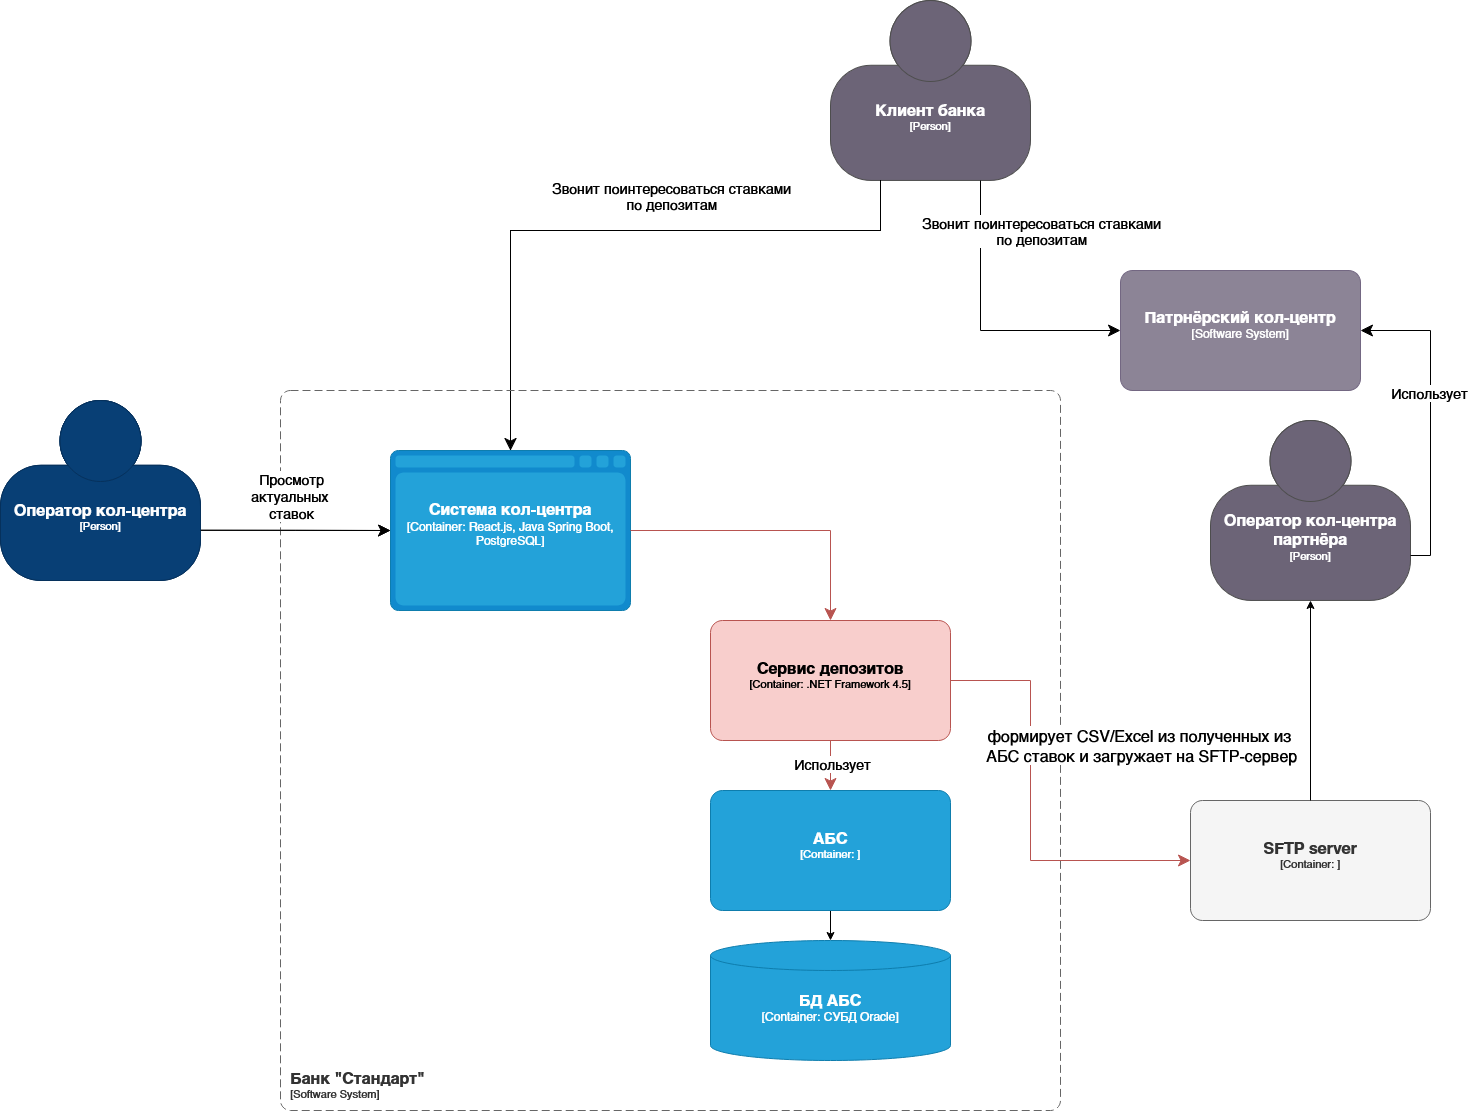

The diagram above was exported from draw.io. Its source (the exported page's mxGraphModel, read from the mxfile embedded in the PNG):
<mxGraphModel dx="1733" dy="913" grid="1" gridSize="10" guides="1" tooltips="1" connect="1" arrows="1" fold="1" page="1" pageScale="1" pageWidth="1169" pageHeight="827" math="0" shadow="0">
  <root>
    <mxCell id="k1b-A0zAOGyue8Y8trFp-0" />
    <mxCell id="k1b-A0zAOGyue8Y8trFp-1" parent="k1b-A0zAOGyue8Y8trFp-0" />
    <object placeholders="1" c4Name="Оператор кол-центра" c4Type="Person" c4Description="" label="&lt;font style=&quot;font-size: 16px&quot;&gt;&lt;b&gt;%c4Name%&lt;/b&gt;&lt;/font&gt;&lt;div&gt;[%c4Type%]&lt;/div&gt;&lt;br&gt;&lt;div&gt;&lt;font style=&quot;font-size: 11px&quot;&gt;&lt;font color=&quot;#cccccc&quot;&gt;%c4Description%&lt;/font&gt;&lt;/div&gt;" id="k1b-A0zAOGyue8Y8trFp-23">
      <mxCell style="html=1;fontSize=11;dashed=0;whiteSpace=wrap;fillColor=#083F75;strokeColor=#06315C;fontColor=#ffffff;shape=mxgraph.c4.person2;align=center;metaEdit=1;points=[[0.5,0,0],[1,0.5,0],[1,0.75,0],[0.75,1,0],[0.5,1,0],[0.25,1,0],[0,0.75,0],[0,0.5,0]];resizable=0;" parent="k1b-A0zAOGyue8Y8trFp-1" vertex="1">
        <mxGeometry x="200" y="450" width="200" height="180" as="geometry" />
      </mxCell>
    </object>
    <mxCell id="k1b-A0zAOGyue8Y8trFp-26" style="edgeStyle=orthogonalEdgeStyle;rounded=0;orthogonalLoop=1;jettySize=auto;html=1;entryX=0;entryY=0.5;entryDx=0;entryDy=0;entryPerimeter=0;endArrow=open;endFill=0;startSize=10;endSize=10;exitX=1.001;exitY=0.721;exitDx=0;exitDy=0;exitPerimeter=0;" parent="k1b-A0zAOGyue8Y8trFp-1" source="k1b-A0zAOGyue8Y8trFp-23" edge="1">
      <mxGeometry relative="1" as="geometry">
        <mxPoint x="520" y="480" as="sourcePoint" />
        <mxPoint x="590" y="580" as="targetPoint" />
      </mxGeometry>
    </mxCell>
    <object placeholders="1" c4Name="Оператор кол-центра&#10;партнёра" c4Type="Person" c4Description="" label="&lt;font style=&quot;font-size: 16px&quot;&gt;&lt;b&gt;%c4Name%&lt;/b&gt;&lt;/font&gt;&lt;div&gt;[%c4Type%]&lt;/div&gt;&lt;br&gt;&lt;div&gt;&lt;font style=&quot;font-size: 11px&quot;&gt;&lt;font color=&quot;#cccccc&quot;&gt;%c4Description%&lt;/font&gt;&lt;/div&gt;" id="eXBL8F_lGpwWcQTb-x67-0">
      <mxCell style="html=1;fontSize=11;dashed=0;whiteSpace=wrap;fillColor=#6C6477;strokeColor=#4D4D4D;fontColor=#ffffff;shape=mxgraph.c4.person2;align=center;metaEdit=1;points=[[0.5,0,0],[1,0.5,0],[1,0.75,0],[0.75,1,0],[0.5,1,0],[0.25,1,0],[0,0.75,0],[0,0.5,0]];resizable=0;verticalAlign=middle;fontFamily=Helvetica;" parent="k1b-A0zAOGyue8Y8trFp-1" vertex="1">
        <mxGeometry x="1410" y="470" width="200" height="180" as="geometry" />
      </mxCell>
    </object>
    <object placeholders="1" c4Name="Патрнёрский кол-центр" c4Type="Software System" c4Description="" label="&lt;font style=&quot;font-size: 16px&quot;&gt;&lt;b&gt;%c4Name%&lt;/b&gt;&lt;/font&gt;&lt;div&gt;[%c4Type%]&lt;/div&gt;&lt;br&gt;&lt;div&gt;&lt;font style=&quot;font-size: 11px&quot;&gt;&lt;font color=&quot;#cccccc&quot;&gt;%c4Description%&lt;/font&gt;&lt;/div&gt;" id="eXBL8F_lGpwWcQTb-x67-1">
      <mxCell style="rounded=1;whiteSpace=wrap;html=1;labelBackgroundColor=none;fillColor=#8C8496;fontColor=#ffffff;align=center;arcSize=10;strokeColor=#736782;metaEdit=1;resizable=0;points=[[0.25,0,0],[0.5,0,0],[0.75,0,0],[1,0.25,0],[1,0.5,0],[1,0.75,0],[0.75,1,0],[0.5,1,0],[0.25,1,0],[0,0.75,0],[0,0.5,0],[0,0.25,0]];" parent="k1b-A0zAOGyue8Y8trFp-1" vertex="1">
        <mxGeometry x="1320" y="320" width="240" height="120" as="geometry" />
      </mxCell>
    </object>
    <object placeholders="1" c4Name="Клиент банка" c4Type="Person" c4Description="" label="&lt;font style=&quot;font-size: 16px&quot;&gt;&lt;b&gt;%c4Name%&lt;/b&gt;&lt;/font&gt;&lt;div&gt;[%c4Type%]&lt;/div&gt;&lt;br&gt;&lt;div&gt;&lt;font style=&quot;font-size: 11px&quot;&gt;&lt;font color=&quot;#cccccc&quot;&gt;%c4Description%&lt;/font&gt;&lt;/div&gt;" id="YWDy0L4YQr8OX7sUTcbT-0">
      <mxCell style="html=1;fontSize=11;dashed=0;whiteSpace=wrap;fillColor=#6C6477;strokeColor=#4D4D4D;fontColor=#ffffff;shape=mxgraph.c4.person2;align=center;metaEdit=1;points=[[0.5,0,0],[1,0.5,0],[1,0.75,0],[0.75,1,0],[0.5,1,0],[0.25,1,0],[0,0.75,0],[0,0.5,0]];resizable=0;" parent="k1b-A0zAOGyue8Y8trFp-1" vertex="1">
        <mxGeometry x="1030" y="50" width="200" height="180" as="geometry" />
      </mxCell>
    </object>
    <mxCell id="YWDy0L4YQr8OX7sUTcbT-1" style="edgeStyle=orthogonalEdgeStyle;rounded=0;orthogonalLoop=1;jettySize=auto;html=1;endArrow=classic;endFill=1;startSize=10;endSize=10;exitX=0.25;exitY=1;exitDx=0;exitDy=0;exitPerimeter=0;" parent="k1b-A0zAOGyue8Y8trFp-1" source="YWDy0L4YQr8OX7sUTcbT-0" target="YWDy0L4YQr8OX7sUTcbT-4" edge="1">
      <mxGeometry relative="1" as="geometry">
        <mxPoint x="710" y="210" as="targetPoint" />
        <Array as="points">
          <mxPoint x="1080" y="280" />
          <mxPoint x="710" y="280" />
        </Array>
      </mxGeometry>
    </mxCell>
    <mxCell id="YWDy0L4YQr8OX7sUTcbT-2" value="&lt;span style=&quot;font-size: 14px;&quot;&gt;Звонит поинтересоваться ставками&lt;br&gt;по депозитам&lt;/span&gt;" style="edgeLabel;html=1;align=center;verticalAlign=middle;resizable=0;points=[];" parent="YWDy0L4YQr8OX7sUTcbT-1" connectable="0" vertex="1">
      <mxGeometry x="0.0213" y="4" relative="1" as="geometry">
        <mxPoint x="67" y="-39" as="offset" />
      </mxGeometry>
    </mxCell>
    <object placeholders="1" c4Name="Банк &quot;Стандарт&quot;" c4Type="SystemScopeBoundary" c4Application="Software System" label="&lt;font style=&quot;font-size: 16px&quot;&gt;&lt;b&gt;&lt;div style=&quot;text-align: left&quot;&gt;%c4Name%&lt;/div&gt;&lt;/b&gt;&lt;/font&gt;&lt;div style=&quot;text-align: left&quot;&gt;[%c4Application%]&lt;/div&gt;" id="YWDy0L4YQr8OX7sUTcbT-3">
      <mxCell style="rounded=1;fontSize=11;whiteSpace=wrap;html=1;dashed=1;arcSize=20;fillColor=none;strokeColor=#666666;fontColor=#333333;labelBackgroundColor=none;align=left;verticalAlign=bottom;labelBorderColor=none;spacingTop=0;spacing=10;dashPattern=8 4;metaEdit=1;rotatable=0;perimeter=rectanglePerimeter;noLabel=0;labelPadding=0;allowArrows=0;connectable=0;expand=0;recursiveResize=0;editable=1;pointerEvents=0;absoluteArcSize=1;points=[[0.25,0,0],[0.5,0,0],[0.75,0,0],[1,0.25,0],[1,0.5,0],[1,0.75,0],[0.75,1,0],[0.5,1,0],[0.25,1,0],[0,0.75,0],[0,0.5,0],[0,0.25,0]];" parent="k1b-A0zAOGyue8Y8trFp-1" vertex="1">
        <mxGeometry x="480" y="440" width="780" height="720" as="geometry" />
      </mxCell>
    </object>
    <object placeholders="1" c4Name="Система кол-центра" c4Type="Container" c4Technology="React.js, Java Spring Boot, PostgreSQL" c4Description="" label="&lt;font style=&quot;font-size: 16px&quot;&gt;&lt;b&gt;%c4Name%&lt;/b&gt;&lt;/font&gt;&lt;div&gt;[%c4Type%:&amp;nbsp;%c4Technology%]&lt;/div&gt;&lt;br&gt;&lt;div&gt;&lt;font style=&quot;font-size: 11px&quot;&gt;&lt;font color=&quot;#E6E6E6&quot;&gt;%c4Description%&lt;/font&gt;&lt;/div&gt;" id="YWDy0L4YQr8OX7sUTcbT-4">
      <mxCell style="shape=mxgraph.c4.webBrowserContainer2;whiteSpace=wrap;html=1;boundedLbl=1;rounded=0;labelBackgroundColor=none;strokeColor=#118ACD;fillColor=#23A2D9;strokeColor=#118ACD;strokeColor2=#0E7DAD;fontSize=12;fontColor=#ffffff;align=center;metaEdit=1;points=[[0.5,0,0],[1,0.25,0],[1,0.5,0],[1,0.75,0],[0.5,1,0],[0,0.75,0],[0,0.5,0],[0,0.25,0]];resizable=0;" parent="k1b-A0zAOGyue8Y8trFp-1" vertex="1">
        <mxGeometry x="590" y="500" width="240" height="160" as="geometry" />
      </mxCell>
    </object>
    <object placeholders="1" c4Name="Оператор кол-центра" c4Type="Person" c4Description="" label="&lt;font style=&quot;font-size: 16px&quot;&gt;&lt;b&gt;%c4Name%&lt;/b&gt;&lt;/font&gt;&lt;div&gt;[%c4Type%]&lt;/div&gt;&lt;br&gt;&lt;div&gt;&lt;font style=&quot;font-size: 11px&quot;&gt;&lt;font color=&quot;#cccccc&quot;&gt;%c4Description%&lt;/font&gt;&lt;/div&gt;" id="YWDy0L4YQr8OX7sUTcbT-8">
      <mxCell style="html=1;fontSize=11;dashed=0;whiteSpace=wrap;fillColor=#083F75;strokeColor=#06315C;fontColor=#ffffff;shape=mxgraph.c4.person2;align=center;metaEdit=1;points=[[0.5,0,0],[1,0.5,0],[1,0.75,0],[0.75,1,0],[0.5,1,0],[0.25,1,0],[0,0.75,0],[0,0.5,0]];resizable=0;" parent="k1b-A0zAOGyue8Y8trFp-1" vertex="1">
        <mxGeometry x="200" y="450" width="200" height="180" as="geometry" />
      </mxCell>
    </object>
    <mxCell id="YWDy0L4YQr8OX7sUTcbT-9" style="edgeStyle=orthogonalEdgeStyle;rounded=0;orthogonalLoop=1;jettySize=auto;html=1;entryX=0;entryY=0.5;entryDx=0;entryDy=0;entryPerimeter=0;endArrow=classic;endFill=1;startSize=10;endSize=10;exitX=1.001;exitY=0.721;exitDx=0;exitDy=0;exitPerimeter=0;" parent="k1b-A0zAOGyue8Y8trFp-1" source="YWDy0L4YQr8OX7sUTcbT-8" target="YWDy0L4YQr8OX7sUTcbT-4" edge="1">
      <mxGeometry relative="1" as="geometry">
        <mxPoint x="520" y="480" as="sourcePoint" />
        <mxPoint x="520" y="640" as="targetPoint" />
      </mxGeometry>
    </mxCell>
    <mxCell id="YWDy0L4YQr8OX7sUTcbT-10" value="&lt;span style=&quot;font-size: 14px;&quot;&gt;Просмотр&lt;br&gt;актуальных&amp;nbsp;&lt;br&gt;ставок&lt;/span&gt;" style="edgeLabel;html=1;align=center;verticalAlign=middle;resizable=0;points=[];" parent="YWDy0L4YQr8OX7sUTcbT-9" connectable="0" vertex="1">
      <mxGeometry x="-0.0465" y="2" relative="1" as="geometry">
        <mxPoint y="-33" as="offset" />
      </mxGeometry>
    </mxCell>
    <object placeholders="1" c4Name="Сервис депозитов" c4Type="Container" c4Technology=".NET Framework 4.5" c4Description="" label="&lt;font style=&quot;font-size: 16px&quot;&gt;&lt;b&gt;%c4Name%&lt;/b&gt;&lt;/font&gt;&lt;div&gt;[%c4Type%: %c4Technology%]&lt;/div&gt;&lt;br&gt;&lt;div&gt;&lt;font style=&quot;font-size: 11px&quot;&gt;&lt;font color=&quot;#E6E6E6&quot;&gt;%c4Description%&lt;/font&gt;&lt;/div&gt;" id="YWDy0L4YQr8OX7sUTcbT-11">
      <mxCell style="rounded=1;whiteSpace=wrap;html=1;fontSize=11;labelBackgroundColor=none;fillColor=#f8cecc;align=center;arcSize=10;strokeColor=#b85450;metaEdit=1;resizable=0;points=[[0.25,0,0],[0.5,0,0],[0.75,0,0],[1,0.25,0],[1,0.5,0],[1,0.75,0],[0.75,1,0],[0.5,1,0],[0.25,1,0],[0,0.75,0],[0,0.5,0],[0,0.25,0]];" parent="k1b-A0zAOGyue8Y8trFp-1" vertex="1">
        <mxGeometry x="910" y="670" width="240" height="120" as="geometry" />
      </mxCell>
    </object>
    <mxCell id="YWDy0L4YQr8OX7sUTcbT-13" style="edgeStyle=orthogonalEdgeStyle;rounded=0;orthogonalLoop=1;jettySize=auto;html=1;endArrow=classic;endFill=1;startSize=10;endSize=10;exitX=0.5;exitY=1;exitDx=0;exitDy=0;exitPerimeter=0;fillColor=#f8cecc;strokeColor=#b85450;" parent="k1b-A0zAOGyue8Y8trFp-1" source="YWDy0L4YQr8OX7sUTcbT-11" edge="1">
      <mxGeometry relative="1" as="geometry">
        <mxPoint x="609.29" y="710" as="sourcePoint" />
        <mxPoint x="1030" y="840" as="targetPoint" />
      </mxGeometry>
    </mxCell>
    <mxCell id="YWDy0L4YQr8OX7sUTcbT-14" value="&lt;span style=&quot;font-size: 14px;&quot;&gt;Использует&lt;/span&gt;" style="edgeLabel;html=1;align=center;verticalAlign=middle;resizable=0;points=[];" parent="YWDy0L4YQr8OX7sUTcbT-13" connectable="0" vertex="1">
      <mxGeometry x="-0.0949" y="1" relative="1" as="geometry">
        <mxPoint as="offset" />
      </mxGeometry>
    </mxCell>
    <mxCell id="YWDy0L4YQr8OX7sUTcbT-18" style="edgeStyle=orthogonalEdgeStyle;rounded=0;orthogonalLoop=1;jettySize=auto;html=1;endArrow=classic;endFill=1;startSize=10;endSize=10;exitX=1;exitY=0.5;exitDx=0;exitDy=0;exitPerimeter=0;fillColor=#f8cecc;strokeColor=#b85450;entryX=0;entryY=0.5;entryDx=0;entryDy=0;entryPerimeter=0;" parent="k1b-A0zAOGyue8Y8trFp-1" source="YWDy0L4YQr8OX7sUTcbT-11" target="rNqf3WSdJHarhVoboCE3-3" edge="1">
      <mxGeometry relative="1" as="geometry">
        <mxPoint x="1040" y="800" as="sourcePoint" />
        <mxPoint x="1630" y="560" as="targetPoint" />
        <Array as="points">
          <mxPoint x="1230" y="730" />
          <mxPoint x="1230" y="910" />
        </Array>
      </mxGeometry>
    </mxCell>
    <mxCell id="rNqf3WSdJHarhVoboCE3-4" value="&lt;div&gt;формирует CSV/Excel из полученных из&amp;nbsp;&lt;/div&gt;&lt;div&gt;АБС ставок и загружает на SFTP-сервер&lt;/div&gt;" style="edgeLabel;html=1;align=center;verticalAlign=middle;resizable=0;points=[];fontSize=16;" vertex="1" connectable="0" parent="YWDy0L4YQr8OX7sUTcbT-18">
      <mxGeometry x="-0.239" y="-1" relative="1" as="geometry">
        <mxPoint x="111" y="-16" as="offset" />
      </mxGeometry>
    </mxCell>
    <mxCell id="YWDy0L4YQr8OX7sUTcbT-23" style="edgeStyle=orthogonalEdgeStyle;rounded=0;orthogonalLoop=1;jettySize=auto;html=1;endArrow=classic;endFill=1;startSize=10;endSize=10;exitX=1;exitY=0.5;exitDx=0;exitDy=0;exitPerimeter=0;fillColor=#f8cecc;strokeColor=#b85450;entryX=0.5;entryY=0;entryDx=0;entryDy=0;entryPerimeter=0;" parent="k1b-A0zAOGyue8Y8trFp-1" source="YWDy0L4YQr8OX7sUTcbT-4" target="YWDy0L4YQr8OX7sUTcbT-11" edge="1">
      <mxGeometry relative="1" as="geometry">
        <mxPoint x="940" y="550" as="sourcePoint" />
        <mxPoint x="1070" y="440" as="targetPoint" />
      </mxGeometry>
    </mxCell>
    <mxCell id="YWDy0L4YQr8OX7sUTcbT-33" style="edgeStyle=orthogonalEdgeStyle;rounded=0;orthogonalLoop=1;jettySize=auto;html=1;endArrow=classic;endFill=1;startSize=10;endSize=10;exitX=0.75;exitY=1;exitDx=0;exitDy=0;exitPerimeter=0;entryX=0;entryY=0.5;entryDx=0;entryDy=0;entryPerimeter=0;" parent="k1b-A0zAOGyue8Y8trFp-1" source="YWDy0L4YQr8OX7sUTcbT-0" target="eXBL8F_lGpwWcQTb-x67-1" edge="1">
      <mxGeometry relative="1" as="geometry">
        <mxPoint x="720" y="510" as="targetPoint" />
        <mxPoint x="1340" y="220" as="sourcePoint" />
      </mxGeometry>
    </mxCell>
    <mxCell id="YWDy0L4YQr8OX7sUTcbT-34" value="&lt;span style=&quot;font-size: 14px;&quot;&gt;Звонит поинтересоваться ставками&lt;br&gt;по депозитам&lt;/span&gt;" style="edgeLabel;html=1;align=center;verticalAlign=middle;resizable=0;points=[];" parent="YWDy0L4YQr8OX7sUTcbT-33" connectable="0" vertex="1">
      <mxGeometry x="0.0213" y="4" relative="1" as="geometry">
        <mxPoint x="56" y="-98" as="offset" />
      </mxGeometry>
    </mxCell>
    <mxCell id="YWDy0L4YQr8OX7sUTcbT-35" style="edgeStyle=orthogonalEdgeStyle;rounded=0;orthogonalLoop=1;jettySize=auto;html=1;entryX=1;entryY=0.5;entryDx=0;entryDy=0;entryPerimeter=0;endArrow=classic;endFill=1;startSize=10;endSize=10;exitX=1;exitY=0.75;exitDx=0;exitDy=0;exitPerimeter=0;" parent="k1b-A0zAOGyue8Y8trFp-1" source="eXBL8F_lGpwWcQTb-x67-0" target="eXBL8F_lGpwWcQTb-x67-1" edge="1">
      <mxGeometry relative="1" as="geometry">
        <mxPoint x="1610" y="500" as="sourcePoint" />
        <mxPoint x="1800" y="500" as="targetPoint" />
      </mxGeometry>
    </mxCell>
    <mxCell id="YWDy0L4YQr8OX7sUTcbT-36" value="&lt;span style=&quot;font-size: 14px;&quot;&gt;Использует&lt;/span&gt;" style="edgeLabel;html=1;align=center;verticalAlign=middle;resizable=0;points=[];" parent="YWDy0L4YQr8OX7sUTcbT-35" connectable="0" vertex="1">
      <mxGeometry x="-0.0465" y="2" relative="1" as="geometry">
        <mxPoint y="-33" as="offset" />
      </mxGeometry>
    </mxCell>
    <object placeholders="1" c4Name="БД АБС" c4Type="Container" c4Technology="СУБД Oracle" c4Description="" label="&lt;font style=&quot;font-size: 16px&quot;&gt;&lt;b&gt;%c4Name%&lt;/b&gt;&lt;/font&gt;&lt;div&gt;[%c4Type%:&amp;nbsp;%c4Technology%]&lt;/div&gt;&lt;br&gt;&lt;div&gt;&lt;font style=&quot;font-size: 11px&quot;&gt;&lt;font color=&quot;#E6E6E6&quot;&gt;%c4Description%&lt;/font&gt;&lt;/div&gt;" id="rNqf3WSdJHarhVoboCE3-0">
      <mxCell style="shape=cylinder3;size=15;whiteSpace=wrap;html=1;boundedLbl=1;rounded=0;labelBackgroundColor=none;fillColor=#23A2D9;fontSize=12;fontColor=#ffffff;align=center;strokeColor=#0E7DAD;metaEdit=1;points=[[0.5,0,0],[1,0.25,0],[1,0.5,0],[1,0.75,0],[0.5,1,0],[0,0.75,0],[0,0.5,0],[0,0.25,0]];resizable=0;" vertex="1" parent="k1b-A0zAOGyue8Y8trFp-1">
        <mxGeometry x="910" y="990" width="240" height="120" as="geometry" />
      </mxCell>
    </object>
    <mxCell id="rNqf3WSdJHarhVoboCE3-2" value="" style="edgeStyle=orthogonalEdgeStyle;rounded=0;orthogonalLoop=1;jettySize=auto;html=1;" edge="1" parent="k1b-A0zAOGyue8Y8trFp-1" source="rNqf3WSdJHarhVoboCE3-1" target="rNqf3WSdJHarhVoboCE3-0">
      <mxGeometry relative="1" as="geometry" />
    </mxCell>
    <object placeholders="1" c4Name="АБС" c4Type="Container" c4Technology="" c4Description="" label="&lt;font style=&quot;font-size: 16px&quot;&gt;&lt;b&gt;%c4Name%&lt;/b&gt;&lt;/font&gt;&lt;div&gt;[%c4Type%: %c4Technology%]&lt;/div&gt;&lt;br&gt;&lt;div&gt;&lt;font style=&quot;font-size: 11px&quot;&gt;&lt;font color=&quot;#E6E6E6&quot;&gt;%c4Description%&lt;/font&gt;&lt;/div&gt;" id="rNqf3WSdJHarhVoboCE3-1">
      <mxCell style="rounded=1;whiteSpace=wrap;html=1;fontSize=11;labelBackgroundColor=none;fillColor=#23A2D9;fontColor=#ffffff;align=center;arcSize=10;strokeColor=#0E7DAD;metaEdit=1;resizable=0;points=[[0.25,0,0],[0.5,0,0],[0.75,0,0],[1,0.25,0],[1,0.5,0],[1,0.75,0],[0.75,1,0],[0.5,1,0],[0.25,1,0],[0,0.75,0],[0,0.5,0],[0,0.25,0]];" vertex="1" parent="k1b-A0zAOGyue8Y8trFp-1">
        <mxGeometry x="910" y="840" width="240" height="120" as="geometry" />
      </mxCell>
    </object>
    <object placeholders="1" c4Name="SFTP server" c4Type="Container" c4Technology="" c4Description="" label="&lt;font style=&quot;font-size: 16px&quot;&gt;&lt;b&gt;%c4Name%&lt;/b&gt;&lt;/font&gt;&lt;div&gt;[%c4Type%: %c4Technology%]&lt;/div&gt;&lt;br&gt;&lt;div&gt;&lt;font style=&quot;font-size: 11px&quot;&gt;&lt;font color=&quot;#E6E6E6&quot;&gt;%c4Description%&lt;/font&gt;&lt;/div&gt;" id="rNqf3WSdJHarhVoboCE3-3">
      <mxCell style="rounded=1;whiteSpace=wrap;html=1;fontSize=11;labelBackgroundColor=none;fillColor=#f5f5f5;fontColor=#333333;align=center;arcSize=10;strokeColor=#666666;metaEdit=1;resizable=0;points=[[0.25,0,0],[0.5,0,0],[0.75,0,0],[1,0.25,0],[1,0.5,0],[1,0.75,0],[0.75,1,0],[0.5,1,0],[0.25,1,0],[0,0.75,0],[0,0.5,0],[0,0.25,0]];" vertex="1" parent="k1b-A0zAOGyue8Y8trFp-1">
        <mxGeometry x="1390" y="850" width="240" height="120" as="geometry" />
      </mxCell>
    </object>
    <mxCell id="rNqf3WSdJHarhVoboCE3-5" style="edgeStyle=orthogonalEdgeStyle;rounded=0;orthogonalLoop=1;jettySize=auto;html=1;entryX=0.5;entryY=1;entryDx=0;entryDy=0;entryPerimeter=0;" edge="1" parent="k1b-A0zAOGyue8Y8trFp-1" source="rNqf3WSdJHarhVoboCE3-3" target="eXBL8F_lGpwWcQTb-x67-0">
      <mxGeometry relative="1" as="geometry" />
    </mxCell>
  </root>
</mxGraphModel>